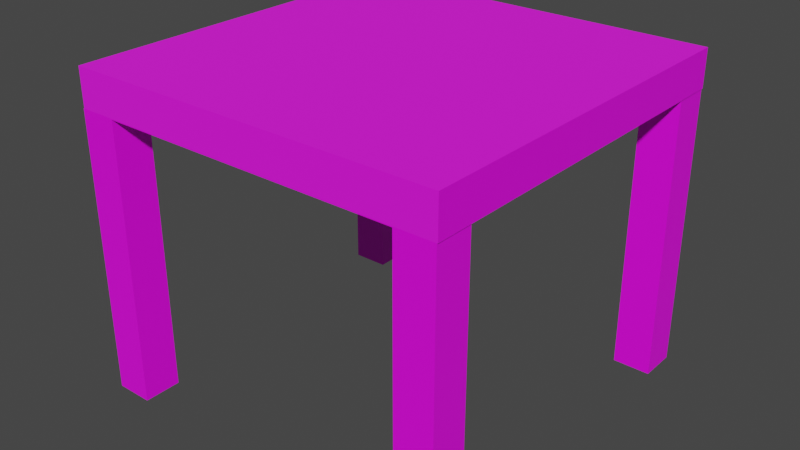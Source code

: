 # Source: mesa_madera.blend  (saved by Blender 2.92.15; exported with 4.5.12 LTS)
import bpy
from mathutils import Matrix  # noqa: F401  (used for matrix-valued properties, if any)

bpy.ops.wm.read_factory_settings(use_empty=True)
scene = bpy.context.scene
scene.name = 'Scene'

# ---- collections
col_collection = bpy.data.collections.new('Collection'); scene.collection.children.link(col_collection)

# ---- images (referenced by path relative to the original .blend; pixels are not part of the script)
import os
ASSET_DIR = os.environ.get("B2B_ASSET_DIR", "")  # directory of the original .blend (textures are referenced by path, not embedded)
HERE = os.path.dirname(os.path.abspath(__file__))  # packed textures are extracted next to this script under _unpacked/

def load_image(name, relpath, width, height, colorspace="sRGB"):
    """Load a texture the original file referenced (path relative to the .blend, or extracted next to this script)."""
    p = next((c for c in (os.path.join(HERE, relpath), os.path.join(ASSET_DIR, relpath)) if relpath and os.path.exists(c)), "")
    if p:
        img = bpy.data.images.load(p, check_existing=True)
        img.name = name
    else:  # same state as the original file: an image datablock whose file is absent (Cycles renders it pink)
        img = bpy.data.images.new(name, width, height)
        img.source = "FILE"
        img.filepath = "//" + (relpath or name)
    img.colorspace_settings.name = colorspace
    return img
img_textura_madera_jpg = load_image('textura madera.jpg', 'textura madera.jpg', 1024, 1024, 'sRGB')

# ---- materials (node trees are filled in below, after node groups)
mat_cuerpo = bpy.data.materials.new('Cuerpo')
mat_cuerpo.use_transparent_shadow = False
mat_cuerpo.diffuse_color = (0.1902, 0.1426, 0.07941, 1.0)
mat_estante = bpy.data.materials.new('Estante')
mat_estante.use_transparent_shadow = False
mat_estante.preview_render_type = 'FLAT'
mat_estante.diffuse_color = (0.02519, 0.008023, 0.0, 1.0)
mat_estante.roughness = 1.0

# ---- material node trees
mat_cuerpo.use_nodes = True; mat_cuerpo.node_tree.nodes.clear()
_N = mat_cuerpo.node_tree.nodes; _L = mat_cuerpo.node_tree.links
n0 = _N.new('ShaderNodeBsdfPrincipled'); n0.name = 'Principled BSDF'; n0.location = (10, 300)
n0.distribution = 'GGX'
n0.subsurface_method = 'BURLEY'
n0.inputs[3].default_value = 1.45
n0.inputs[27].default_value = (0.0, 0.0, 0.0, 1.0)
n0.inputs[28].default_value = 1.0
n1 = _N.new('ShaderNodeOutputMaterial'); n1.name = 'Material Output'; n1.location = (300, 300)
n2 = _N.new('ShaderNodeTexImage'); n2.name = 'Imagen'; n2.location = (-280, 280)
n2.image = img_textura_madera_jpg
_L.new(n0.outputs[0], n1.inputs[0])
_L.new(n2.outputs[0], n0.inputs[0])
n1.is_active_output = True
mat_estante.use_nodes = True; mat_estante.node_tree.nodes.clear()
_N = mat_estante.node_tree.nodes; _L = mat_estante.node_tree.links
n0 = _N.new('ShaderNodeBsdfPrincipled'); n0.name = 'Principled BSDF'; n0.location = (10, 300)
n0.distribution = 'GGX'
n0.subsurface_method = 'BURLEY'
n0.inputs[2].default_value = 1.0
n0.inputs[3].default_value = 1.45
n0.inputs[27].default_value = (0.0, 0.0, 0.0, 1.0)
n0.inputs[28].default_value = 1.0
n1 = _N.new('ShaderNodeOutputMaterial'); n1.name = 'Material Output'; n1.location = (300, 300)
n2 = _N.new('ShaderNodeTexEnvironment'); n2.name = 'Imagen de entorno'; n2.location = (-280, 280)
n2.image = img_textura_madera_jpg
n2.projection = 'MIRROR_BALL'
_L.new(n0.outputs[0], n1.inputs[0])
_L.new(n2.outputs[0], n0.inputs[0])
n1.is_active_output = True

# ---- world
world_world = bpy.data.worlds.new('World'); scene.world = world_world
world_world.use_nodes = True; world_world.node_tree.nodes.clear()
_N = world_world.node_tree.nodes; _L = world_world.node_tree.links
n0 = _N.new('ShaderNodeOutputWorld'); n0.name = 'World Output'; n0.location = (300, 300)
n1 = _N.new('ShaderNodeBackground'); n1.name = 'Background'; n1.location = (10, 300)
n1.inputs[0].default_value = (0.05088, 0.05088, 0.05088, 1.0)
_L.new(n1.outputs[0], n0.inputs[0])
n0.is_active_output = True
world_world.color = (0.05088, 0.05088, 0.05088)
world_world.use_sun_shadow = False
world_world.sun_shadow_jitter_overblur = 0.0

# ---- meshes
me_cube = bpy.data.meshes.new('Cube')
me_cube.from_pydata([(1.0, 1.0, 1.357), (1.0, 1.0, -0.6428), (1.0, -1.0, 1.357), (1.0, -1.0, -0.6428), (-1.0, 1.0, 1.357), (-1.0, 1.0, -0.6428), (-1.0, -1.0, 1.357), (-1.0, -1.0, -0.6428), (-0.9953, -1.0, 1.357), (-0.9953, -1.0, 1.624), (-0.9953, 1.0, 1.357), (-0.9953, 1.0, 1.624), (-0.8, -1.0, -0.6428), (-0.8, -1.0, 1.351), (-0.8, 1.0, -0.6428), (-0.8, 1.0, 1.351), (0.8, 1.0, -0.6428), (0.8, -1.0, -0.6428), (0.8, 1.0, 1.351), (0.8, -1.0, 1.351), (-1.0, 0.8, -0.6428), (-0.8, 0.8, -0.6428), (-1.0, 0.8, 1.351), (-0.8, 0.8, 1.351), (1.0, 0.8, -0.6428), (1.0, 0.8, 1.351), (0.8, 0.8, 1.351), (0.8, 0.8, -0.6428), (0.8, -0.8, -0.6428), (1.0, -0.8, -0.6428), (-1.0, -0.8, -0.6428), (-0.8, -0.8, -0.6428), (-1.0, -0.8, 1.351), (-0.8, -0.8, 1.351), (1.0, -0.8, 1.351), (0.8, -0.8, 1.351), (-0.8, 0.5818, 1.351), (0.8, -0.5818, 1.351), (1.005, -1.0, 1.357), (1.005, -1.0, 1.624), (1.005, 1.0, 1.357), (1.005, 1.0, 1.624)], [], [(0, 4, 6, 2), (8, 9, 11, 10), (17, 3, 2, 6, 7, 12, 13, 19), (5, 4, 0, 1, 16, 18, 15, 14), (22, 20, 21, 23), (26, 27, 24, 25), (29, 28, 35, 34), (30, 32, 33, 31), (22, 23, 36, 33, 32), (34, 35, 37, 26, 25), (7, 6, 4, 5, 20, 22, 32, 30), (24, 1, 0, 2, 3, 29, 34, 25), (33, 13, 12, 31), (14, 15, 23, 21), (17, 19, 35, 28), (26, 18, 16, 27), (35, 19, 13, 33), (15, 18, 26, 23), (26, 37, 36, 23), (35, 33, 36, 37), (3, 17, 28, 29), (27, 16, 1, 24), (20, 5, 14, 21), (12, 7, 30, 31), (38, 40, 41, 39), (40, 10, 11, 41), (9, 8, 38, 39), (8, 10, 40, 38), (11, 9, 39, 41)])
me_cube.polygons.foreach_set('material_index', [0, 1, 0, 0, 0, 0, 0, 0, 0, 0, 0, 0, 0, 0, 0, 0, 0, 0, 0, 0, 0, 0, 0, 0, 0, 1, 1, 1, 1])
_uv = me_cube.uv_layers.new(name='MapaUV')
_uv.uv.foreach_set('vector', [0.625, 0.5, 0.875, 0.5, 0.875, 0.75, 0.625, 0.75, 0.0, 0.0, 0.0, 0.0, 0.0, 0.0, 0.0, 0.0, 0.375, 0.775, 0.375, 0.75, 0.625, 0.75, 0.625, 1.0, 0.375, 1.0, 0.375, 0.975, 0.6242, 0.975, 0.6242, 0.775, 0.375, 0.25, 0.625, 0.25, 0.625, 0.5, 0.375, 0.5, 0.375, 0.475, 0.6242, 0.475, 0.6242, 0.275, 0.375, 0.275, 0.625, 0.2614, 0.4551, 0.2614, 0.4551, 0.2841, 0.625, 0.2841, 0.625, 0.4659, 0.4551, 0.4659, 0.4551, 0.4886, 0.625, 0.4886, 0.4551, 0.7614, 0.4551, 0.7841, 0.625, 0.7841, 0.625, 0.7614, 0.4551, 0.9886, 0.625, 0.9886, 0.625, 0.9659, 0.4551, 0.9659, 0.8636, 0.5, 0.8409, 0.5, 0.8409, 0.5341, 0.8409, 0.75, 0.8636, 0.75, 0.6364, 0.75, 0.6591, 0.75, 0.6591, 0.7159, 0.6591, 0.5, 0.6364, 0.5, 0.375, 0.0, 0.625, 0.0, 0.625, 0.25, 0.375, 0.25, 0.375, 0.225, 0.6242, 0.225, 0.6242, 0.025, 0.375, 0.025, 0.375, 0.525, 0.375, 0.5, 0.625, 0.5, 0.625, 0.75, 0.375, 0.75, 0.375, 0.725, 0.6242, 0.725, 0.6242, 0.525, 0.625, 0.03409, 0.625, 0.01136, 0.4551, 0.01136, 0.4551, 0.03409, 0.4551, 0.2386, 0.625, 0.2386, 0.625, 0.2159, 0.4551, 0.2159, 0.4551, 0.7386, 0.625, 0.7386, 0.625, 0.7159, 0.4551, 0.7159, 0.625, 0.5341, 0.625, 0.5114, 0.4551, 0.5114, 0.4551, 0.5341, 0.625, 0.7159, 0.625, 0.7386, 0.875, 0.7386, 0.875, 0.7159, 0.875, 0.5114, 0.625, 0.5114, 0.625, 0.5341, 0.875, 0.5341, 0.625, 0.5341, 0.625, 0.6911, 0.875, 0.5589, 0.875, 0.5341, 0.625, 0.7159, 0.875, 0.7159, 0.875, 0.5589, 0.625, 0.6911, 0.375, 0.75, 0.35, 0.75, 0.35, 0.725, 0.375, 0.725, 0.35, 0.525, 0.35, 0.5, 0.375, 0.5, 0.375, 0.525, 0.125, 0.525, 0.125, 0.5, 0.15, 0.5, 0.15, 0.525, 0.15, 0.75, 0.125, 0.75, 0.125, 0.725, 0.15, 0.725, 0.5912, 0.0, 0.5912, 0.25, 0.6162, 0.25, 0.6162, 0.0, 0.0, 0.0, 0.0, 0.0, 0.0, 0.0, 0.0, 0.0, 0.0, 0.0, 0.0, 0.0, 0.0, 0.0, 0.0, 0.0, 0.0, 0.0, 0.0, 0.0, 0.0, 0.0, 0.0, 0.0, 0.0, 0.0, 0.0, 0.0, 0.0, 0.0, 0.0, 0.0])
_uv.active_render = True
_uv = me_cube.uv_layers.new(name='UVMap')
_uv.uv.foreach_set('vector', [0.0, 0.0, 0.0, 0.0, 0.0, 0.0, 0.0, 0.0, 0.375, 0.0, 0.625, 0.0, 0.625, 0.25, 0.375, 0.25, 0.0, 0.0, 0.0, 0.0, 0.0, 0.0, 0.0, 0.0, 0.0, 0.0, 0.0, 0.0, 0.0, 0.0, 0.0, 0.0, 0.0, 0.0, 0.0, 0.0, 0.0, 0.0, 0.0, 0.0, 0.0, 0.0, 0.0, 0.0, 0.0, 0.0, 0.0, 0.0, 0.0, 0.0, 0.0, 0.0, 0.0, 0.0, 0.0, 0.0, 0.0, 0.0, 0.0, 0.0, 0.0, 0.0, 0.0, 0.0, 0.0, 0.0, 0.0, 0.0, 0.0, 0.0, 0.0, 0.0, 0.0, 0.0, 0.0, 0.0, 0.0, 0.0, 0.0, 0.0, 0.0, 0.0, 0.0, 0.0, 0.0, 0.0, 0.0, 0.0, 0.0, 0.0, 0.0, 0.0, 0.0, 0.0, 0.0, 0.0, 0.0, 0.0, 0.0, 0.0, 0.0, 0.0, 0.0, 0.0, 0.0, 0.0, 0.0, 0.0, 0.0, 0.0, 0.0, 0.0, 0.0, 0.0, 0.0, 0.0, 0.0, 0.0, 0.0, 0.0, 0.0, 0.0, 0.0, 0.0, 0.0, 0.0, 0.0, 0.0, 0.0, 0.0, 0.0, 0.0, 0.0, 0.0, 0.0, 0.0, 0.0, 0.0, 0.0, 0.0, 0.0, 0.0, 0.0, 0.0, 0.0, 0.0, 0.0, 0.0, 0.0, 0.0, 0.0, 0.0, 0.0, 0.0, 0.0, 0.0, 0.0, 0.0, 0.0, 0.0, 0.0, 0.0, 0.0, 0.0, 0.0, 0.0, 0.0, 0.0, 0.0, 0.0, 0.0, 0.0, 0.0, 0.0, 0.0, 0.0, 0.0, 0.0, 0.0, 0.0, 0.0, 0.0, 0.0, 0.0, 0.0, 0.0, 0.0, 0.0, 0.0, 0.0, 0.0, 0.0, 0.0, 0.0, 0.0, 0.0, 0.0, 0.0, 0.0, 0.0, 0.0, 0.0, 0.0, 0.0, 0.0, 0.0, 0.0, 0.0, 0.0, 0.0, 0.0, 0.0, 0.0, 0.0, 0.0, 0.0, 0.0, 0.0, 0.0, 0.0, 0.0, 0.0, 0.0, 0.0, 0.0, 0.0, 0.0, 0.0, 0.0, 0.0, 0.0, 0.0, 0.0, 0.0, 0.0, 0.0, 0.375, 0.4881, 0.375, 0.25, 0.625, 0.25, 0.625, 0.4881, 0.625, 1.0, 0.375, 1.0, 0.375, 0.7619, 0.625, 0.7619, 0.125, 0.75, 0.125, 0.5, 0.3631, 0.5, 0.3631, 0.75, 0.875, 0.5, 0.875, 0.75, 0.6369, 0.75, 0.6369, 0.5])
me_cube.materials.append(mat_cuerpo)
me_cube.materials.append(mat_estante)
me_cube.use_remesh_preserve_volume = False
me_cube.use_remesh_preserve_attributes = False
me_cube.use_mirror_vertex_groups = False
me_cube.update()

# ---- objects
ob_cuerpo = bpy.data.objects.new('Cuerpo', me_cube)

# ---- transforms, parenting, visibility, modifiers, constraints
ob_cuerpo.location = (0.0, 0.0, 0.5)
ob_cuerpo.scale = (1.0, 1.0, 0.75)
ob_cuerpo.lock_rotations_4d = False
ob_cuerpo.empty_display_type = 'ARROWS'
ob_cuerpo.lineart.crease_threshold = 0.0

# ---- collection membership
col_collection.objects.link(ob_cuerpo)

# ---- scene / render settings (as saved in the file)
scene.frame_start = 1; scene.frame_end = 250; scene.frame_set(1)
scene.render.engine = 'BLENDER_EEVEE_NEXT'
scene.cycles.use_denoising = False
scene.cycles.samples = 128
scene.cycles.sampling_pattern = 'TABULATED_SOBOL'
scene.cycles.use_adaptive_sampling = False
scene.cycles.use_light_tree = False
scene.view_settings.view_transform = 'Filmic'
bpy.context.view_layer.update()

# ---- added for rendering (the .blend has no active camera and no usable light): camera, sun
cam_auto = bpy.data.cameras.new('AutoCamera')
cam_auto.lens = 50.0
cam_auto.sensor_width = 36.0
cam_auto.clip_end = 1000.0
ob_auto_camera = bpy.data.objects.new('AutoCamera', cam_auto)
scene.collection.objects.link(ob_auto_camera)
ob_auto_camera.location = (3.05823, -3.66709, 3.31266)
ob_auto_camera.rotation_euler = (1.09748, -7.21219e-08, 0.694738)
scene.camera = ob_auto_camera
light_auto_sun = bpy.data.lights.new('AutoSun', 'SUN')
light_auto_sun.energy = 3.0
light_auto_sun.angle = 0.0523599
ob_auto_sun = bpy.data.objects.new('AutoSun', light_auto_sun)
scene.collection.objects.link(ob_auto_sun)
ob_auto_sun.rotation_euler = (0.872665, 0.174533, 0.523599)
bpy.context.view_layer.update()
